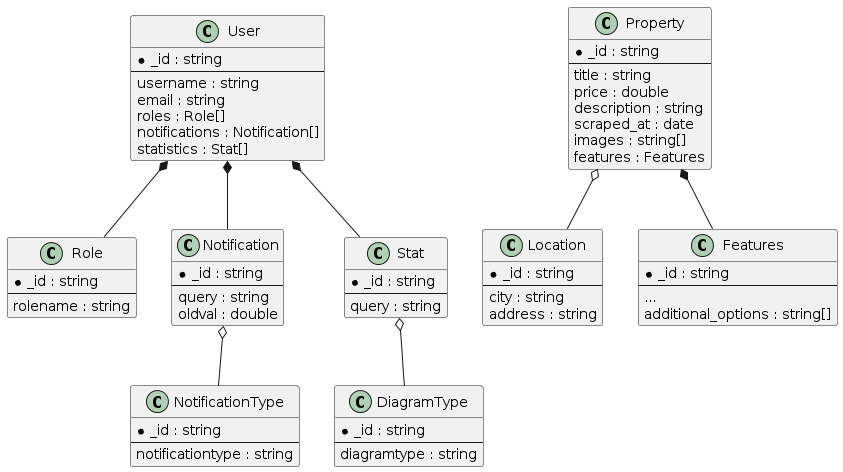

The diagram above was rendered by PlantUML. Its source (embedded in the PNG):
@startuml
class Role{
  * _id : string
  --
  rolename : string
}

class User{
  * _id : string
  --
  username : string
  email : string
  roles : Role[]
  notifications : Notification[]
  statistics : Stat[]
}

User *-- Role
User *-- Notification
User *-- Stat

class NotificationType{
  * _id : string
  --
  notificationtype : string
}

class Notification{
  * _id : string
  --
  query : string
  oldval : double
}

Notification o-- NotificationType

class DiagramType{
  * _id : string
  --
  diagramtype : string
}

class Stat{
  * _id : string
  --
  query : string
}

Stat o-- DiagramType


class Property {
  * _id : string
  --
  title : string
  price : double
  description : string
  scraped_at : date
  images : string[]
  features : Features
}

class Location {
  * _id : string
  --
  city : string
  address : string
}

class Features {
  * _id : string
  --
  ...
  additional_options : string[]
}

Property o-- Location
Property *-- Features
@enduml